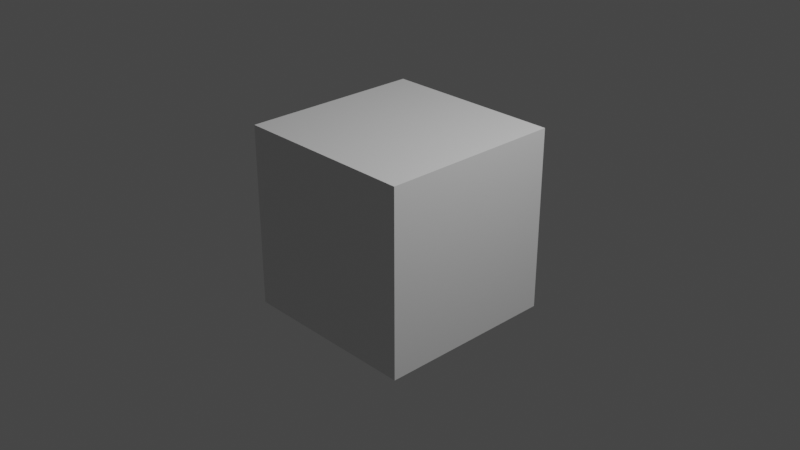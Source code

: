 # Source: chalino.blend  (saved by Blender 2.81.16; exported with 4.5.12 LTS)
import bpy
from mathutils import Matrix  # noqa: F401  (used for matrix-valued properties, if any)

bpy.ops.wm.read_factory_settings(use_empty=True)
scene = bpy.context.scene
scene.name = 'Scene'

# ---- collections
col_collection = bpy.data.collections.new('Collection'); scene.collection.children.link(col_collection)

# ---- materials (node trees are filled in below, after node groups)
mat_material = bpy.data.materials.new('Material')
mat_material.alpha_threshold = 0.0
mat_material.use_transparent_shadow = False
mat_material.line_color = (0.0, 0.0, 0.0, 1.0)

# ---- material node trees
mat_material.use_nodes = True; mat_material.node_tree.nodes.clear()
_N = mat_material.node_tree.nodes; _L = mat_material.node_tree.links
n0 = _N.new('ShaderNodeOutputMaterial'); n0.name = 'Material Output'; n0.location = (300, 300)
n1 = _N.new('ShaderNodeBsdfPrincipled'); n1.name = 'Principled BSDF'; n1.location = (10, 300)
n1.distribution = 'GGX'
n1.subsurface_method = 'BURLEY'
n1.inputs[2].default_value = 0.4
n1.inputs[3].default_value = 1.45
n1.inputs[27].default_value = (0.0, 0.0, 0.0, 1.0)
n1.inputs[28].default_value = 1.0
_L.new(n1.outputs[0], n0.inputs[0])
n0.is_active_output = True

# ---- world
world_world = bpy.data.worlds.new('World'); scene.world = world_world
world_world.use_nodes = True; world_world.node_tree.nodes.clear()
_N = world_world.node_tree.nodes; _L = world_world.node_tree.links
n0 = _N.new('ShaderNodeOutputWorld'); n0.name = 'World Output'; n0.location = (300, 300)
n1 = _N.new('ShaderNodeBackground'); n1.name = 'Background'; n1.location = (10, 300)
n1.inputs[0].default_value = (0.05088, 0.05088, 0.05088, 1.0)
_L.new(n1.outputs[0], n0.inputs[0])
n0.is_active_output = True
world_world.color = (0.05088, 0.05088, 0.05088)
world_world.use_sun_shadow = False
world_world.sun_shadow_jitter_overblur = 0.0

# ---- cameras
cam_camera = bpy.data.cameras.new('Camera')
cam_camera.clip_end = 100.0
cam_camera.ortho_scale = 7.314

# ---- lights
light_light = bpy.data.lights.new('Light', 'POINT')
light_light.transmission_factor = 0.0
light_light.energy = 1000.0
light_light.shadow_soft_size = 0.1
light_light.shadow_maximum_resolution = 0.006
light_light.use_absolute_resolution = True

# ---- meshes
me_cube = bpy.data.meshes.new('Cube')
me_cube.from_pydata([(1.0, 1.0, 1.0), (1.0, 1.0, -1.0), (1.0, -1.0, 1.0), (1.0, -1.0, -1.0), (-1.0, 1.0, 1.0), (-1.0, 1.0, -1.0), (-1.0, -1.0, 1.0), (-1.0, -1.0, -1.0)], [], [(0, 4, 6, 2), (3, 2, 6, 7), (7, 6, 4, 5), (5, 1, 3, 7), (1, 0, 2, 3), (5, 4, 0, 1)])
_uv = me_cube.uv_layers.new(name='UVMap')
_uv.uv.foreach_set('vector', [0.625, 0.5, 0.875, 0.5, 0.875, 0.75, 0.625, 0.75, 0.375, 0.75, 0.625, 0.75, 0.625, 1.0, 0.375, 1.0, 0.375, 0.0, 0.625, 0.0, 0.625, 0.25, 0.375, 0.25, 0.125, 0.5, 0.375, 0.5, 0.375, 0.75, 0.125, 0.75, 0.375, 0.5, 0.625, 0.5, 0.625, 0.75, 0.375, 0.75, 0.375, 0.25, 0.625, 0.25, 0.625, 0.5, 0.375, 0.5])
me_cube.materials.append(mat_material)
me_cube.use_remesh_preserve_volume = False
me_cube.use_remesh_preserve_attributes = False
me_cube.use_mirror_vertex_groups = False
me_cube.update()

# ---- objects
ob_cube = bpy.data.objects.new('Cube', me_cube)
ob_light = bpy.data.objects.new('Light', light_light)
ob_camera = bpy.data.objects.new('Camera', cam_camera)
ob_empty = bpy.data.objects.new('Empty', None)
ob_empty_001 = bpy.data.objects.new('Empty.001', None)

# ---- transforms, parenting, visibility, modifiers, constraints
ob_cube.location = (0.0, 0.0, 0.0)
ob_cube.lock_rotations_4d = False
ob_cube.empty_display_type = 'ARROWS'
ob_cube.lineart.crease_threshold = 0.0
ob_light.location = (4.076, 1.005, 5.904)
ob_light.rotation_euler = (0.6503, 0.05522, 1.866)
ob_light.lock_rotations_4d = False
ob_light.empty_display_type = 'ARROWS'
ob_light.color = (0.0, 0.0, 0.0, 0.0)
ob_light.lineart.crease_threshold = 0.0
ob_camera.location = (7.359, -6.926, 4.958)
ob_camera.rotation_euler = (1.109, 0.0, 0.8149)
ob_camera.lock_rotations_4d = False
ob_camera.empty_display_type = 'ARROWS'
ob_camera.color = (0.0, 0.0, 0.0, 0.0)
ob_camera.display_type = 'WIRE'
ob_camera.lineart.crease_threshold = 0.0
ob_empty.location = (-0.06532, 1.199e-07, -0.8928)
ob_empty.rotation_euler = (1.571, 0.07701, 3.373e-09)
ob_empty.scale = (16.72, 16.72, 16.72)
ob_empty.empty_display_type = 'IMAGE'
ob_empty.lineart.crease_threshold = 0.0
ob_empty_001.location = (0.02589, 2.564, -2.006)
ob_empty_001.rotation_euler = (1.571, -0.0, 1.571)
ob_empty_001.scale = (18.11, 18.11, 18.11)
ob_empty_001.empty_display_type = 'IMAGE'
ob_empty_001.lineart.crease_threshold = 0.0

# ---- collection membership
col_collection.objects.link(ob_cube)
col_collection.objects.link(ob_light)
col_collection.objects.link(ob_camera)
col_collection.objects.link(ob_empty)
col_collection.objects.link(ob_empty_001)

# ---- scene / render settings (as saved in the file)
scene.camera = ob_camera
scene.frame_start = 1; scene.frame_end = 250; scene.frame_set(1)
scene.render.engine = 'BLENDER_EEVEE_NEXT'
scene.cycles.use_denoising = False
scene.cycles.samples = 128
scene.cycles.sampling_pattern = 'TABULATED_SOBOL'
scene.cycles.use_adaptive_sampling = False
scene.cycles.use_light_tree = False
scene.view_settings.view_transform = 'Filmic'
bpy.context.view_layer.update()

